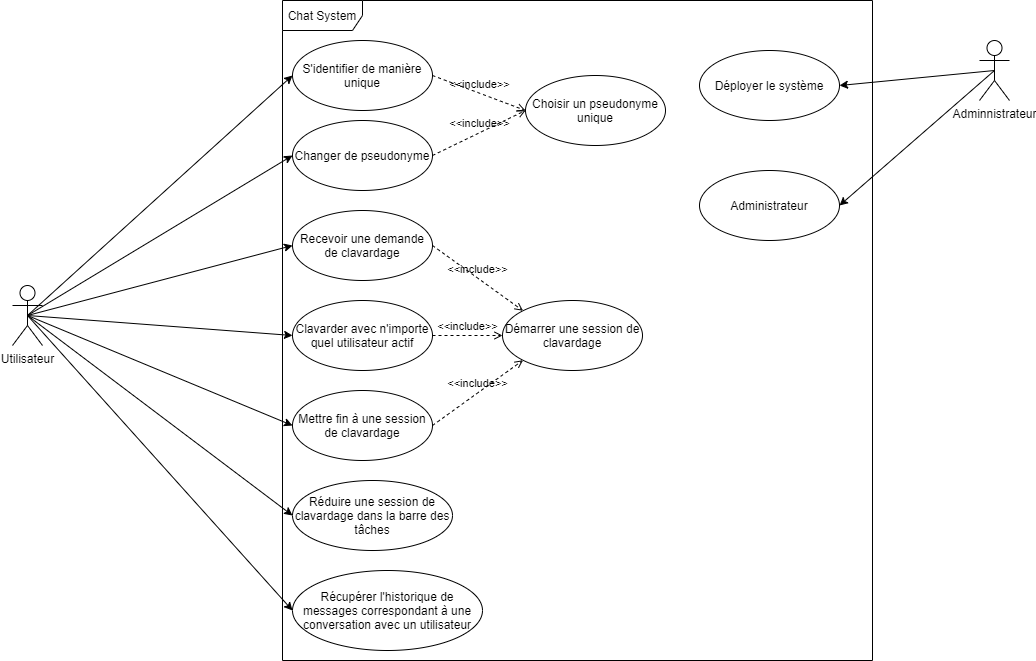

The diagram above was exported from draw.io. Its source (the exported page's mxGraphModel, read from the mxfile embedded in the PNG):
<mxGraphModel dx="1865" dy="491" grid="1" gridSize="10" guides="1" tooltips="1" connect="1" arrows="1" fold="1" page="1" pageScale="1" pageWidth="827" pageHeight="1169" math="0" shadow="0">
  <root>
    <mxCell id="nZ3p3KTQzn_y8OO_3AEK-0" />
    <mxCell id="nZ3p3KTQzn_y8OO_3AEK-1" parent="nZ3p3KTQzn_y8OO_3AEK-0" />
    <mxCell id="nZ3p3KTQzn_y8OO_3AEK-3" value="Chat System" style="shape=umlFrame;whiteSpace=wrap;html=1;width=80;height=30;" parent="nZ3p3KTQzn_y8OO_3AEK-1" vertex="1">
      <mxGeometry x="100" y="240" width="590" height="660" as="geometry" />
    </mxCell>
    <mxCell id="nZ3p3KTQzn_y8OO_3AEK-26" style="edgeStyle=none;rounded=0;orthogonalLoop=1;jettySize=auto;html=1;exitX=0.5;exitY=0.5;exitDx=0;exitDy=0;exitPerimeter=0;entryX=0;entryY=0.5;entryDx=0;entryDy=0;" parent="nZ3p3KTQzn_y8OO_3AEK-1" source="nZ3p3KTQzn_y8OO_3AEK-4" target="nZ3p3KTQzn_y8OO_3AEK-6" edge="1">
      <mxGeometry relative="1" as="geometry" />
    </mxCell>
    <mxCell id="nZ3p3KTQzn_y8OO_3AEK-27" style="edgeStyle=none;rounded=0;orthogonalLoop=1;jettySize=auto;html=1;exitX=0.5;exitY=0.5;exitDx=0;exitDy=0;exitPerimeter=0;entryX=0;entryY=0.5;entryDx=0;entryDy=0;" parent="nZ3p3KTQzn_y8OO_3AEK-1" source="nZ3p3KTQzn_y8OO_3AEK-4" target="nZ3p3KTQzn_y8OO_3AEK-11" edge="1">
      <mxGeometry relative="1" as="geometry" />
    </mxCell>
    <mxCell id="nZ3p3KTQzn_y8OO_3AEK-28" style="edgeStyle=none;rounded=0;orthogonalLoop=1;jettySize=auto;html=1;exitX=0.5;exitY=0.5;exitDx=0;exitDy=0;exitPerimeter=0;entryX=0;entryY=0.5;entryDx=0;entryDy=0;" parent="nZ3p3KTQzn_y8OO_3AEK-1" source="nZ3p3KTQzn_y8OO_3AEK-4" target="nZ3p3KTQzn_y8OO_3AEK-7" edge="1">
      <mxGeometry relative="1" as="geometry" />
    </mxCell>
    <mxCell id="nZ3p3KTQzn_y8OO_3AEK-29" style="edgeStyle=none;rounded=0;orthogonalLoop=1;jettySize=auto;html=1;exitX=0.5;exitY=0.5;exitDx=0;exitDy=0;exitPerimeter=0;entryX=0;entryY=0.5;entryDx=0;entryDy=0;" parent="nZ3p3KTQzn_y8OO_3AEK-1" source="nZ3p3KTQzn_y8OO_3AEK-4" target="nZ3p3KTQzn_y8OO_3AEK-15" edge="1">
      <mxGeometry relative="1" as="geometry" />
    </mxCell>
    <mxCell id="nZ3p3KTQzn_y8OO_3AEK-30" style="edgeStyle=none;rounded=0;orthogonalLoop=1;jettySize=auto;html=1;exitX=0.5;exitY=0.5;exitDx=0;exitDy=0;exitPerimeter=0;entryX=0;entryY=0.5;entryDx=0;entryDy=0;" parent="nZ3p3KTQzn_y8OO_3AEK-1" source="nZ3p3KTQzn_y8OO_3AEK-4" target="nZ3p3KTQzn_y8OO_3AEK-17" edge="1">
      <mxGeometry relative="1" as="geometry" />
    </mxCell>
    <mxCell id="nZ3p3KTQzn_y8OO_3AEK-31" style="edgeStyle=none;rounded=0;orthogonalLoop=1;jettySize=auto;html=1;exitX=0.5;exitY=0.5;exitDx=0;exitDy=0;exitPerimeter=0;entryX=0;entryY=0.5;entryDx=0;entryDy=0;" parent="nZ3p3KTQzn_y8OO_3AEK-1" source="nZ3p3KTQzn_y8OO_3AEK-4" target="nZ3p3KTQzn_y8OO_3AEK-19" edge="1">
      <mxGeometry relative="1" as="geometry" />
    </mxCell>
    <mxCell id="nZ3p3KTQzn_y8OO_3AEK-32" style="edgeStyle=none;rounded=0;orthogonalLoop=1;jettySize=auto;html=1;exitX=0.5;exitY=0.5;exitDx=0;exitDy=0;exitPerimeter=0;entryX=0;entryY=0.5;entryDx=0;entryDy=0;" parent="nZ3p3KTQzn_y8OO_3AEK-1" source="nZ3p3KTQzn_y8OO_3AEK-4" target="nZ3p3KTQzn_y8OO_3AEK-20" edge="1">
      <mxGeometry relative="1" as="geometry" />
    </mxCell>
    <mxCell id="nZ3p3KTQzn_y8OO_3AEK-4" value="Utilisateur" style="shape=umlActor;verticalLabelPosition=bottom;verticalAlign=top;html=1;" parent="nZ3p3KTQzn_y8OO_3AEK-1" vertex="1">
      <mxGeometry x="-170" y="525" width="30" height="60" as="geometry" />
    </mxCell>
    <mxCell id="nZ3p3KTQzn_y8OO_3AEK-6" value="S'identifier de manière unique" style="ellipse;whiteSpace=wrap;html=1;" parent="nZ3p3KTQzn_y8OO_3AEK-1" vertex="1">
      <mxGeometry x="110" y="280" width="140" height="70" as="geometry" />
    </mxCell>
    <mxCell id="nZ3p3KTQzn_y8OO_3AEK-7" value="Recevoir une demande de clavardage" style="ellipse;whiteSpace=wrap;html=1;" parent="nZ3p3KTQzn_y8OO_3AEK-1" vertex="1">
      <mxGeometry x="110" y="450" width="140" height="70" as="geometry" />
    </mxCell>
    <mxCell id="nZ3p3KTQzn_y8OO_3AEK-9" value="Choisir un pseudonyme unique" style="ellipse;whiteSpace=wrap;html=1;" parent="nZ3p3KTQzn_y8OO_3AEK-1" vertex="1">
      <mxGeometry x="343" y="315" width="140" height="70" as="geometry" />
    </mxCell>
    <mxCell id="nZ3p3KTQzn_y8OO_3AEK-10" value="&amp;lt;&amp;lt;include&amp;gt;&amp;gt;" style="html=1;verticalAlign=bottom;labelBackgroundColor=none;endArrow=open;endFill=0;dashed=1;exitX=1;exitY=0.5;exitDx=0;exitDy=0;entryX=0;entryY=0.5;entryDx=0;entryDy=0;" parent="nZ3p3KTQzn_y8OO_3AEK-1" source="nZ3p3KTQzn_y8OO_3AEK-6" target="nZ3p3KTQzn_y8OO_3AEK-9" edge="1">
      <mxGeometry width="160" relative="1" as="geometry">
        <mxPoint x="280" y="190" as="sourcePoint" />
        <mxPoint x="440" y="190" as="targetPoint" />
      </mxGeometry>
    </mxCell>
    <mxCell id="nZ3p3KTQzn_y8OO_3AEK-11" value="Changer de pseudonyme" style="ellipse;whiteSpace=wrap;html=1;" parent="nZ3p3KTQzn_y8OO_3AEK-1" vertex="1">
      <mxGeometry x="110" y="360" width="140" height="70" as="geometry" />
    </mxCell>
    <mxCell id="nZ3p3KTQzn_y8OO_3AEK-12" value="&amp;lt;&amp;lt;include&amp;gt;&amp;gt;" style="html=1;verticalAlign=bottom;labelBackgroundColor=none;endArrow=open;endFill=0;dashed=1;exitX=1;exitY=0.5;exitDx=0;exitDy=0;entryX=0;entryY=0.5;entryDx=0;entryDy=0;" parent="nZ3p3KTQzn_y8OO_3AEK-1" source="nZ3p3KTQzn_y8OO_3AEK-11" target="nZ3p3KTQzn_y8OO_3AEK-9" edge="1">
      <mxGeometry width="160" relative="1" as="geometry">
        <mxPoint x="260" y="325" as="sourcePoint" />
        <mxPoint x="350" y="325" as="targetPoint" />
      </mxGeometry>
    </mxCell>
    <mxCell id="nZ3p3KTQzn_y8OO_3AEK-13" value="Démarrer une session de clavardage" style="ellipse;whiteSpace=wrap;html=1;" parent="nZ3p3KTQzn_y8OO_3AEK-1" vertex="1">
      <mxGeometry x="320" y="540" width="140" height="70" as="geometry" />
    </mxCell>
    <mxCell id="nZ3p3KTQzn_y8OO_3AEK-14" value="&amp;lt;&amp;lt;include&amp;gt;&amp;gt;" style="html=1;verticalAlign=bottom;labelBackgroundColor=none;endArrow=open;endFill=0;dashed=1;exitX=1;exitY=0.5;exitDx=0;exitDy=0;entryX=0;entryY=0;entryDx=0;entryDy=0;" parent="nZ3p3KTQzn_y8OO_3AEK-1" source="nZ3p3KTQzn_y8OO_3AEK-7" target="nZ3p3KTQzn_y8OO_3AEK-13" edge="1">
      <mxGeometry width="160" relative="1" as="geometry">
        <mxPoint x="260" y="405" as="sourcePoint" />
        <mxPoint x="350" y="325" as="targetPoint" />
      </mxGeometry>
    </mxCell>
    <mxCell id="nZ3p3KTQzn_y8OO_3AEK-15" value="Clavarder avec n'importe quel utilisateur actif" style="ellipse;whiteSpace=wrap;html=1;" parent="nZ3p3KTQzn_y8OO_3AEK-1" vertex="1">
      <mxGeometry x="110" y="540" width="140" height="70" as="geometry" />
    </mxCell>
    <mxCell id="nZ3p3KTQzn_y8OO_3AEK-16" value="&amp;lt;&amp;lt;include&amp;gt;&amp;gt;" style="html=1;verticalAlign=bottom;labelBackgroundColor=none;endArrow=open;endFill=0;dashed=1;exitX=1;exitY=0.5;exitDx=0;exitDy=0;entryX=0;entryY=0.5;entryDx=0;entryDy=0;" parent="nZ3p3KTQzn_y8OO_3AEK-1" source="nZ3p3KTQzn_y8OO_3AEK-15" target="nZ3p3KTQzn_y8OO_3AEK-13" edge="1">
      <mxGeometry width="160" relative="1" as="geometry">
        <mxPoint x="260" y="495" as="sourcePoint" />
        <mxPoint x="340.08129325905907" y="520.4636865171644" as="targetPoint" />
      </mxGeometry>
    </mxCell>
    <mxCell id="nZ3p3KTQzn_y8OO_3AEK-17" value="Mettre fin à une session de clavardage" style="ellipse;whiteSpace=wrap;html=1;" parent="nZ3p3KTQzn_y8OO_3AEK-1" vertex="1">
      <mxGeometry x="110" y="630" width="140" height="70" as="geometry" />
    </mxCell>
    <mxCell id="nZ3p3KTQzn_y8OO_3AEK-18" value="&amp;lt;&amp;lt;include&amp;gt;&amp;gt;" style="html=1;verticalAlign=bottom;labelBackgroundColor=none;endArrow=open;endFill=0;dashed=1;exitX=1;exitY=0.5;exitDx=0;exitDy=0;entryX=0;entryY=1;entryDx=0;entryDy=0;" parent="nZ3p3KTQzn_y8OO_3AEK-1" source="nZ3p3KTQzn_y8OO_3AEK-17" target="nZ3p3KTQzn_y8OO_3AEK-13" edge="1">
      <mxGeometry width="160" relative="1" as="geometry">
        <mxPoint x="260" y="585" as="sourcePoint" />
        <mxPoint x="330" y="585" as="targetPoint" />
      </mxGeometry>
    </mxCell>
    <mxCell id="nZ3p3KTQzn_y8OO_3AEK-19" value="Réduire une session de clavardage dans la barre des tâches" style="ellipse;whiteSpace=wrap;html=1;" parent="nZ3p3KTQzn_y8OO_3AEK-1" vertex="1">
      <mxGeometry x="110" y="720" width="160" height="70" as="geometry" />
    </mxCell>
    <mxCell id="nZ3p3KTQzn_y8OO_3AEK-20" value="Récupérer l'historique de messages correspondant à une conversation avec un utilisateur" style="ellipse;whiteSpace=wrap;html=1;" parent="nZ3p3KTQzn_y8OO_3AEK-1" vertex="1">
      <mxGeometry x="110" y="810" width="190" height="80" as="geometry" />
    </mxCell>
    <mxCell id="nZ3p3KTQzn_y8OO_3AEK-24" style="rounded=0;orthogonalLoop=1;jettySize=auto;html=1;exitX=0.5;exitY=0.5;exitDx=0;exitDy=0;exitPerimeter=0;entryX=1;entryY=0.5;entryDx=0;entryDy=0;" parent="nZ3p3KTQzn_y8OO_3AEK-1" source="nZ3p3KTQzn_y8OO_3AEK-21" target="nZ3p3KTQzn_y8OO_3AEK-22" edge="1">
      <mxGeometry relative="1" as="geometry" />
    </mxCell>
    <mxCell id="nZ3p3KTQzn_y8OO_3AEK-25" style="edgeStyle=none;rounded=0;orthogonalLoop=1;jettySize=auto;html=1;exitX=0.5;exitY=0.5;exitDx=0;exitDy=0;exitPerimeter=0;entryX=1;entryY=0.5;entryDx=0;entryDy=0;" parent="nZ3p3KTQzn_y8OO_3AEK-1" source="nZ3p3KTQzn_y8OO_3AEK-21" target="nZ3p3KTQzn_y8OO_3AEK-23" edge="1">
      <mxGeometry relative="1" as="geometry" />
    </mxCell>
    <mxCell id="nZ3p3KTQzn_y8OO_3AEK-21" value="Adminnistrateur" style="shape=umlActor;verticalLabelPosition=bottom;verticalAlign=top;html=1;" parent="nZ3p3KTQzn_y8OO_3AEK-1" vertex="1">
      <mxGeometry x="797" y="280" width="30" height="60" as="geometry" />
    </mxCell>
    <mxCell id="nZ3p3KTQzn_y8OO_3AEK-22" value="Déployer le système" style="ellipse;whiteSpace=wrap;html=1;" parent="nZ3p3KTQzn_y8OO_3AEK-1" vertex="1">
      <mxGeometry x="517" y="290" width="140" height="70" as="geometry" />
    </mxCell>
    <mxCell id="nZ3p3KTQzn_y8OO_3AEK-23" value="Administrateur" style="ellipse;whiteSpace=wrap;html=1;" parent="nZ3p3KTQzn_y8OO_3AEK-1" vertex="1">
      <mxGeometry x="517" y="410" width="140" height="70" as="geometry" />
    </mxCell>
  </root>
</mxGraphModel>